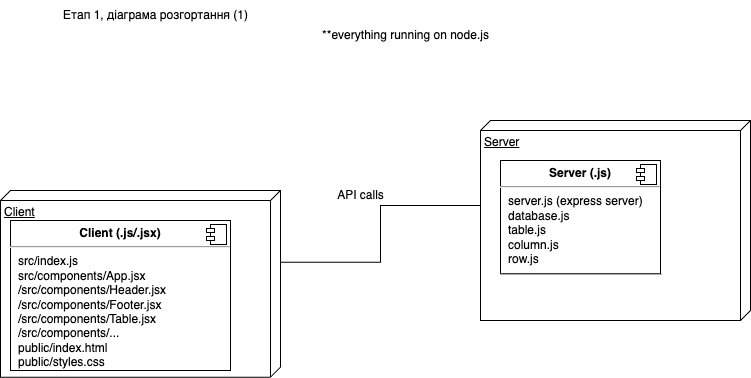

The diagram above was exported from draw.io. Its source (the exported page's mxGraphModel, read from the mxfile embedded in the PNG):
<mxGraphModel dx="946" dy="614" grid="1" gridSize="10" guides="1" tooltips="1" connect="1" arrows="1" fold="1" page="1" pageScale="1" pageWidth="827" pageHeight="1169" math="0" shadow="0">
  <root>
    <mxCell id="0" />
    <mxCell id="1" parent="0" />
    <mxCell id="vlO0b_BqAwfgcUDDhdcs-8" style="edgeStyle=orthogonalEdgeStyle;rounded=0;orthogonalLoop=1;jettySize=auto;html=1;exitX=0;exitY=0;exitDx=71.665;exitDy=0;exitPerimeter=0;entryX=0;entryY=0;entryDx=85;entryDy=240;entryPerimeter=0;endArrow=none;endFill=0;" parent="1" source="vlO0b_BqAwfgcUDDhdcs-1" target="vlO0b_BqAwfgcUDDhdcs-3" edge="1">
      <mxGeometry relative="1" as="geometry" />
    </mxCell>
    <mxCell id="vlO0b_BqAwfgcUDDhdcs-1" value="Client" style="verticalAlign=top;align=left;spacingTop=8;spacingLeft=2;spacingRight=12;shape=cube;size=10;direction=south;fontStyle=4;html=1;" parent="1" vertex="1">
      <mxGeometry x="20" y="200" width="280" height="186.66" as="geometry" />
    </mxCell>
    <mxCell id="vlO0b_BqAwfgcUDDhdcs-2" value="Етап 1, діаграма розгортання (1)" style="text;html=1;align=center;verticalAlign=middle;resizable=0;points=[];autosize=1;strokeColor=none;fillColor=none;" parent="1" vertex="1">
      <mxGeometry x="70" y="10" width="210" height="30" as="geometry" />
    </mxCell>
    <mxCell id="vlO0b_BqAwfgcUDDhdcs-3" value="Server" style="verticalAlign=top;align=left;spacingTop=8;spacingLeft=2;spacingRight=12;shape=cube;size=10;direction=south;fontStyle=4;html=1;" parent="1" vertex="1">
      <mxGeometry x="500" y="130" width="270" height="200" as="geometry" />
    </mxCell>
    <mxCell id="vlO0b_BqAwfgcUDDhdcs-4" value="&lt;p style=&quot;margin:0px;margin-top:6px;text-align:center;&quot;&gt;&lt;b&gt;Client (.js/.jsx)&lt;/b&gt;&lt;/p&gt;&lt;hr&gt;&lt;p style=&quot;margin:0px;margin-left:8px;&quot;&gt;src/index.js&lt;/p&gt;&lt;p style=&quot;margin:0px;margin-left:8px;&quot;&gt;src/components/App.jsx&lt;/p&gt;&lt;p style=&quot;margin:0px;margin-left:8px;&quot;&gt;/src/components/Header.jsx&lt;br&gt;&lt;/p&gt;&lt;p style=&quot;margin:0px;margin-left:8px;&quot;&gt;/src/components/Footer.jsx&lt;br&gt;&lt;/p&gt;&lt;p style=&quot;margin:0px;margin-left:8px;&quot;&gt;/src/components/Table.jsx&lt;/p&gt;&lt;p style=&quot;margin:0px;margin-left:8px;&quot;&gt;/src/components/...&lt;br&gt;&lt;/p&gt;&lt;p style=&quot;margin:0px;margin-left:8px;&quot;&gt;public/index.html&lt;/p&gt;&lt;p style=&quot;margin:0px;margin-left:8px;&quot;&gt;public/styles.css&lt;/p&gt;" style="align=left;overflow=fill;html=1;dropTarget=0;" parent="1" vertex="1">
      <mxGeometry x="30" y="230" width="220" height="150" as="geometry" />
    </mxCell>
    <mxCell id="vlO0b_BqAwfgcUDDhdcs-5" value="" style="shape=component;jettyWidth=8;jettyHeight=4;" parent="vlO0b_BqAwfgcUDDhdcs-4" vertex="1">
      <mxGeometry x="1" width="20" height="20" relative="1" as="geometry">
        <mxPoint x="-24" y="4" as="offset" />
      </mxGeometry>
    </mxCell>
    <mxCell id="vlO0b_BqAwfgcUDDhdcs-6" value="&lt;p style=&quot;margin:0px;margin-top:6px;text-align:center;&quot;&gt;&lt;b&gt;Server (.js)&lt;/b&gt;&lt;/p&gt;&lt;hr&gt;&lt;p style=&quot;margin:0px;margin-left:8px;&quot;&gt;server.js (express server)&lt;/p&gt;&lt;p style=&quot;margin:0px;margin-left:8px;&quot;&gt;database.js&lt;br&gt;&lt;/p&gt;&lt;p style=&quot;margin:0px;margin-left:8px;&quot;&gt;table.js&lt;br&gt;&lt;/p&gt;&lt;p style=&quot;margin:0px;margin-left:8px;&quot;&gt;column.js&lt;br&gt;&lt;/p&gt;&lt;p style=&quot;margin:0px;margin-left:8px;&quot;&gt;row.js&lt;br&gt;&lt;/p&gt;" style="align=left;overflow=fill;html=1;dropTarget=0;" parent="1" vertex="1">
      <mxGeometry x="520" y="170" width="160" height="113.33" as="geometry" />
    </mxCell>
    <mxCell id="vlO0b_BqAwfgcUDDhdcs-7" value="" style="shape=component;jettyWidth=8;jettyHeight=4;" parent="vlO0b_BqAwfgcUDDhdcs-6" vertex="1">
      <mxGeometry x="1" width="20" height="20" relative="1" as="geometry">
        <mxPoint x="-24" y="4" as="offset" />
      </mxGeometry>
    </mxCell>
    <mxCell id="vlO0b_BqAwfgcUDDhdcs-9" value="API calls" style="text;html=1;align=center;verticalAlign=middle;resizable=0;points=[];autosize=1;strokeColor=none;fillColor=none;" parent="1" vertex="1">
      <mxGeometry x="345" y="190" width="70" height="30" as="geometry" />
    </mxCell>
    <mxCell id="vlO0b_BqAwfgcUDDhdcs-10" value="**everything running on node.js" style="text;html=1;align=center;verticalAlign=middle;resizable=0;points=[];autosize=1;strokeColor=none;fillColor=none;" parent="1" vertex="1">
      <mxGeometry x="330" y="30" width="190" height="30" as="geometry" />
    </mxCell>
  </root>
</mxGraphModel>